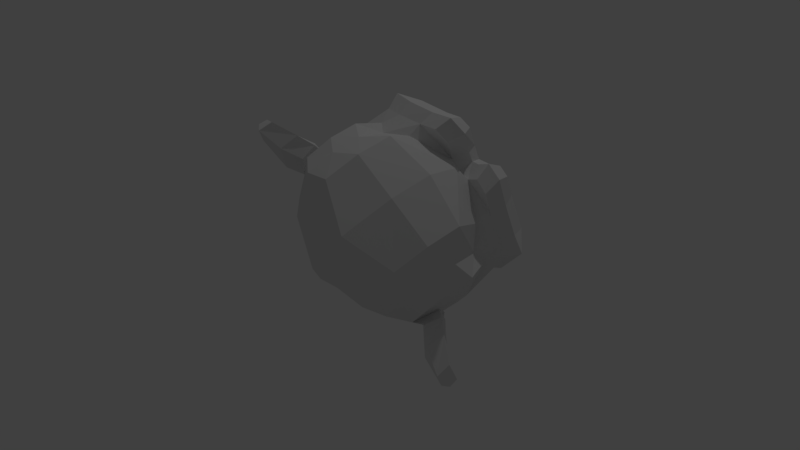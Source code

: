 # Source: ejercicio2t9.blend  (saved by Blender 2.79.0; exported with 4.5.12 LTS)
import bpy
from mathutils import Matrix  # noqa: F401  (used for matrix-valued properties, if any)

bpy.ops.wm.read_factory_settings(use_empty=True)
scene = bpy.context.scene
scene.name = 'Scene'

# ---- collections
col_collection_1 = bpy.data.collections.new('Collection 1'); scene.collection.children.link(col_collection_1)

# ---- world
world_world = bpy.data.worlds.new('World'); scene.world = world_world
world_world.color = (0.05088, 0.05088, 0.05088)
world_world.use_sun_shadow = False
world_world.sun_shadow_jitter_overblur = 0.0
world_world.cycles.sampling_method = 'MANUAL'

# ---- cameras
cam_camera_001 = bpy.data.cameras.new('Camera.001')
cam_camera_001.clip_end = 100.0
cam_camera_001.lens = 35.0
cam_camera_001.sensor_width = 32.0
cam_camera_001.sensor_height = 18.0
cam_camera_001.display_size = 2.0
cam_camera_001.dof.focus_distance = 0.0
cam_camera_001.dof.aperture_fstop = 128.0
cam_camera_001.dof.aperture_blades = 6
cam_camera = bpy.data.cameras.new('Camera')
cam_camera.clip_end = 100.0
cam_camera.lens = 35.0
cam_camera.sensor_width = 32.0
cam_camera.sensor_height = 18.0
cam_camera.ortho_scale = 7.314
cam_camera.dof.focus_distance = 0.0
cam_camera.dof.aperture_fstop = 128.0

# ---- lights
light_lamp = bpy.data.lights.new('Lamp', 'POINT')
light_lamp.transmission_factor = 0.0
light_lamp.cutoff_distance = 30.0
light_lamp.energy = 100.0
light_lamp.shadow_buffer_clip_start = 1.001
light_lamp.shadow_soft_size = 0.1
light_lamp.shadow_maximum_resolution = 0.006
light_lamp.use_absolute_resolution = True

# ---- meshes
me_suzanne = bpy.data.meshes.new('Suzanne')
me_suzanne.from_pydata([(0.4375, -0.7656, 0.1641), (-0.4375, -0.7656, 0.1641), (0.5, -0.6875, 0.09375), (-0.5, -0.6875, 0.09375), (0.5469, -0.5781, 0.05469), (-0.5469, -0.5781, 0.05469), (0.3516, -0.6172, -0.02344), (-0.3516, -0.6172, -0.02344), (0.3516, -0.7188, 0.03125), (-0.3516, -0.7188, 0.03125), (0.3516, -0.7812, 0.1328), (-0.3516, -0.7812, 0.1328), (0.2734, -0.7969, 0.1641), (-0.2734, -0.7969, 0.1641), (0.2031, -0.7422, 0.09375), (-0.2031, -0.7422, 0.09375), (0.1562, -0.6484, 0.05469), (-0.1562, -0.6484, 0.05469), (0.07812, -0.6562, 0.2422), (-0.07812, -0.6562, 0.2422), (0.1406, -0.7422, 0.2422), (-0.1406, -0.7422, 0.2422), (0.2422, -0.7969, 0.2422), (-0.2422, -0.7969, 0.2422), (0.2734, -0.7969, 0.3281), (-0.2734, -0.7969, 0.3281), (0.2031, -0.7422, 0.3906), (-0.2031, -0.7422, 0.3906), (0.1562, -0.6484, 0.4375), (-0.1562, -0.6484, 0.4375), (0.3516, -0.6172, 0.5156), (-0.3516, -0.6172, 0.5156), (0.3516, -0.7188, 0.4531), (-0.3516, -0.7188, 0.4531), (0.3516, -0.7812, 0.3594), (-0.3516, -0.7812, 0.3594), (0.4375, -0.7656, 0.3281), (-0.4375, -0.7656, 0.3281), (0.5, -0.6875, 0.3906), (-0.5, -0.6875, 0.3906), (0.5469, -0.5781, 0.4375), (-0.5469, -0.5781, 0.4375), (0.625, -0.5625, 0.2422), (-0.625, -0.5625, 0.2422), (0.5625, -0.6719, 0.2422), (-0.5625, -0.6719, 0.2422), (0.4688, -0.7578, 0.2422), (-0.4688, -0.7578, 0.2422), (0.4766, -0.7734, 0.2422), (-0.4766, -0.7734, 0.2422), (0.4453, -0.7812, 0.3359), (-0.4453, -0.7812, 0.3359), (0.3516, -0.8047, 0.375), (-0.3516, -0.8047, 0.375), (0.2656, -0.8203, 0.3359), (-0.2656, -0.8203, 0.3359), (0.2266, -0.8203, 0.2422), (-0.2266, -0.8203, 0.2422), (0.2656, -0.8203, 0.1562), (-0.2656, -0.8203, 0.1562), (0.3516, -0.8281, 0.2422), (-0.3516, -0.8281, 0.2422), (0.3516, -0.8047, 0.1172), (-0.3516, -0.8047, 0.1172), (0.4453, -0.7812, 0.1562), (-0.4453, -0.7812, 0.1562), (0.0, -0.7422, 0.4297), (0.0, -0.8203, 0.3516), (0.0, -0.7344, -0.6797), (0.0, -0.7812, -0.3203), (0.0, -0.7969, -0.1875), (0.0, -0.7188, -0.7734), (0.0, -0.6016, 0.4062), (0.0, -0.5703, 0.5703), (0.0, 0.5469, 0.8984), (0.0, 0.8516, 0.5625), (0.0, 0.8281, 0.07031), (0.0, 0.3516, -0.3828), (0.2031, -0.5625, -0.1875), (-0.2031, -0.5625, -0.1875), (0.3125, -0.5703, -0.4375), (-0.3125, -0.5703, -0.4375), (0.3516, -0.5703, -0.6953), (-0.3516, -0.5703, -0.6953), (0.3672, -0.5312, -0.8906), (-0.3672, -0.5312, -0.8906), (0.3281, -0.5234, -0.9453), (-0.3281, -0.5234, -0.9453), (0.1797, -0.5547, -0.9688), (-0.1797, -0.5547, -0.9688), (0.0, -0.5781, -0.9844), (0.4375, -0.5312, -0.1406), (-0.4375, -0.5312, -0.1406), (0.6328, -0.5391, -0.03906), (-0.6328, -0.5391, -0.03906), (0.8281, -0.4453, 0.1484), (-0.8281, -0.4453, 0.1484), (0.8594, -0.5938, 0.4297), (-0.8594, -0.5938, 0.4297), (0.7109, -0.625, 0.4844), (-0.7109, -0.625, 0.4844), (0.4922, -0.6875, 0.6016), (-0.4922, -0.6875, 0.6016), (0.3203, -0.7344, 0.7578), (-0.3203, -0.7344, 0.7578), (0.1562, -0.7578, 0.7188), (-0.1562, -0.7578, 0.7188), (0.0625, -0.75, 0.4922), (-0.0625, -0.75, 0.4922), (0.1641, -0.7734, 0.4141), (-0.1641, -0.7734, 0.4141), (0.125, -0.7656, 0.3047), (-0.125, -0.7656, 0.3047), (0.2031, -0.7422, 0.09375), (-0.2031, -0.7422, 0.09375), (0.375, -0.7031, 0.01562), (-0.375, -0.7031, 0.01562), (0.4922, -0.6719, 0.0625), (-0.4922, -0.6719, 0.0625), (0.625, -0.6484, 0.1875), (-0.625, -0.6484, 0.1875), (0.6406, -0.6484, 0.2969), (-0.6406, -0.6484, 0.2969), (0.6016, -0.6641, 0.375), (-0.6016, -0.6641, 0.375), (0.4297, -0.7188, 0.4375), (-0.4297, -0.7188, 0.4375), (0.25, -0.7578, 0.4688), (-0.25, -0.7578, 0.4688), (0.0, -0.7344, -0.7656), (0.1094, -0.7344, -0.7188), (-0.1094, -0.7344, -0.7188), (0.1172, -0.7109, -0.8359), (-0.1172, -0.7109, -0.8359), (0.0625, -0.6953, -0.8828), (-0.0625, -0.6953, -0.8828), (0.0, -0.6875, -0.8906), (0.0, -0.75, -0.1953), (0.0, -0.7422, -0.1406), (0.1016, -0.7422, -0.1484), (-0.1016, -0.7422, -0.1484), (0.125, -0.75, -0.2266), (-0.125, -0.75, -0.2266), (0.08594, -0.7422, -0.2891), (-0.08594, -0.7422, -0.2891), (0.3984, -0.6719, -0.04688), (-0.3984, -0.6719, -0.04688), (0.6172, -0.625, 0.05469), (-0.6172, -0.625, 0.05469), (0.7266, -0.6016, 0.2031), (-0.7266, -0.6016, 0.2031), (0.7422, -0.6562, 0.375), (-0.7422, -0.6562, 0.375), (0.6875, -0.7266, 0.4141), (-0.6875, -0.7266, 0.4141), (0.4375, -0.7969, 0.5469), (-0.4375, -0.7969, 0.5469), (0.3125, -0.8359, 0.6406), (-0.3125, -0.8359, 0.6406), (0.2031, -0.8516, 0.6172), (-0.2031, -0.8516, 0.6172), (0.1016, -0.8438, 0.4297), (-0.1016, -0.8438, 0.4297), (0.125, -0.8125, -0.1016), (-0.125, -0.8125, -0.1016), (0.2109, -0.7109, -0.4453), (-0.2109, -0.7109, -0.4453), (0.25, -0.6875, -0.7031), (-0.25, -0.6875, -0.7031), (0.2656, -0.6641, -0.8203), (-0.2656, -0.6641, -0.8203), (0.2344, -0.6328, -0.9141), (-0.2344, -0.6328, -0.9141), (0.1641, -0.6328, -0.9297), (-0.1641, -0.6328, -0.9297), (0.0, -0.6406, -0.9453), (0.0, -0.7266, 0.04688), (0.0, -0.7656, 0.2109), (0.3281, -0.7422, 0.4766), (-0.3281, -0.7422, 0.4766), (0.1641, -0.75, 0.1406), (-0.1641, -0.75, 0.1406), (0.1328, -0.7578, 0.2109), (-0.1328, -0.7578, 0.2109), (0.1172, -0.7344, -0.6875), (-0.1172, -0.7344, -0.6875), (0.07812, -0.75, -0.4453), (-0.07812, -0.75, -0.4453), (0.0, -0.75, -0.4453), (0.0, -0.7422, -0.3281), (0.09375, -0.7812, -0.2734), (-0.09375, -0.7812, -0.2734), (0.1328, -0.7969, -0.2266), (-0.1328, -0.7969, -0.2266), (0.1094, -0.7812, -0.1328), (-0.1094, -0.7812, -0.1328), (0.03906, -0.7812, -0.125), (-0.03906, -0.7812, -0.125), (0.0, -0.8281, -0.2031), (0.04688, -0.8125, -0.1484), (-0.04688, -0.8125, -0.1484), (0.09375, -0.8125, -0.1562), (-0.09375, -0.8125, -0.1562), (0.1094, -0.8281, -0.2266), (-0.1094, -0.8281, -0.2266), (0.07812, -0.8047, -0.25), (-0.07812, -0.8047, -0.25), (0.0, -0.8047, -0.2891), (0.2578, -0.5547, -0.3125), (-0.2578, -0.5547, -0.3125), (0.1641, -0.7109, -0.2422), (-0.1641, -0.7109, -0.2422), (0.1797, -0.7109, -0.3125), (-0.1797, -0.7109, -0.3125), (0.2344, -0.5547, -0.25), (-0.2344, -0.5547, -0.25), (0.0, -0.6875, -0.875), (0.04688, -0.6875, -0.8672), (-0.04688, -0.6875, -0.8672), (0.09375, -0.7109, -0.8203), (-0.09375, -0.7109, -0.8203), (0.09375, -0.7266, -0.7422), (-0.09375, -0.7266, -0.7422), (0.0, -0.6562, -0.7812), (0.09375, -0.6641, -0.75), (-0.09375, -0.6641, -0.75), (0.09375, -0.6406, -0.8125), (-0.09375, -0.6406, -0.8125), (0.04688, -0.6328, -0.8516), (-0.04688, -0.6328, -0.8516), (0.0, -0.6328, -0.8594), (0.1719, -0.7812, 0.2188), (-0.1719, -0.7812, 0.2188), (0.1875, -0.7734, 0.1562), (-0.1875, -0.7734, 0.1562), (0.3359, -0.7578, 0.4297), (-0.3359, -0.7578, 0.4297), (0.2734, -0.7734, 0.4219), (-0.2734, -0.7734, 0.4219), (0.4219, -0.7734, 0.3984), (-0.4219, -0.7734, 0.3984), (0.5625, -0.6953, 0.3516), (-0.5625, -0.6953, 0.3516), (0.5859, -0.6875, 0.2891), (-0.5859, -0.6875, 0.2891), (0.5781, -0.6797, 0.1953), (-0.5781, -0.6797, 0.1953), (0.4766, -0.7188, 0.1016), (-0.4766, -0.7188, 0.1016), (0.375, -0.7422, 0.0625), (-0.375, -0.7422, 0.0625), (0.2266, -0.7812, 0.1094), (-0.2266, -0.7812, 0.1094), (0.1797, -0.7812, 0.2969), (-0.1797, -0.7812, 0.2969), (0.2109, -0.7812, 0.375), (-0.2109, -0.7812, 0.375), (0.2344, -0.7578, 0.3594), (-0.2344, -0.7578, 0.3594), (0.1953, -0.7578, 0.2969), (-0.1953, -0.7578, 0.2969), (0.2422, -0.7578, 0.125), (-0.2422, -0.7578, 0.125), (0.375, -0.7266, 0.08594), (-0.375, -0.7266, 0.08594), (0.4609, -0.7031, 0.1172), (-0.4609, -0.7031, 0.1172), (0.5469, -0.6719, 0.2109), (-0.5469, -0.6719, 0.2109), (0.5547, -0.6719, 0.2812), (-0.5547, -0.6719, 0.2812), (0.5312, -0.6797, 0.3359), (-0.5312, -0.6797, 0.3359), (0.4141, -0.75, 0.3906), (-0.4141, -0.75, 0.3906), (0.2812, -0.7656, 0.3984), (-0.2812, -0.7656, 0.3984), (0.3359, -0.75, 0.4062), (-0.3359, -0.75, 0.4062), (0.2031, -0.75, 0.1719), (-0.2031, -0.75, 0.1719), (0.1953, -0.75, 0.2266), (-0.1953, -0.75, 0.2266), (0.1094, -0.6094, 0.4609), (-0.1094, -0.6094, 0.4609), (0.1953, -0.6172, 0.6641), (-0.1953, -0.6172, 0.6641), (0.3359, -0.5938, 0.6875), (-0.3359, -0.5938, 0.6875), (0.4844, -0.5547, 0.5547), (-0.4844, -0.5547, 0.5547), (0.6797, -0.4922, 0.4531), (-0.6797, -0.4922, 0.4531), (0.7969, -0.4609, 0.4062), (-0.7969, -0.4609, 0.4062), (0.7734, -0.375, 0.1641), (-0.7734, -0.375, 0.1641), (0.6016, -0.4141, 0.0), (-0.6016, -0.4141, 0.0), (0.4375, -0.4688, -0.09375), (-0.4375, -0.4688, -0.09375), (0.0, -0.2891, 0.8984), (0.0, 0.07812, 0.9844), (0.0, 0.6719, -0.1953), (0.0, -0.1875, -0.4609), (0.0, -0.4609, -0.9766), (0.0, -0.3438, -0.8047), (0.0, -0.3203, -0.5703), (0.0, -0.2812, -0.4844), (0.8516, -0.05469, 0.2344), (-0.8516, -0.05469, 0.2344), (0.8594, 0.04688, 0.3203), (-0.8594, 0.04688, 0.3203), (0.7734, 0.4375, 0.2656), (-0.7734, 0.4375, 0.2656), (0.4609, 0.7031, 0.4375), (-0.4609, 0.7031, 0.4375), (0.7344, -0.07031, -0.04688), (-0.7344, -0.07031, -0.04688), (0.5938, 0.1641, -0.125), (-0.5938, 0.1641, -0.125), (0.6406, 0.4297, -0.007812), (-0.6406, 0.4297, -0.007812), (0.3359, 0.6641, 0.05469), (-0.3359, 0.6641, 0.05469), (0.2344, -0.4062, -0.3516), (-0.2344, -0.4062, -0.3516), (0.1797, -0.2578, -0.4141), (-0.1797, -0.2578, -0.4141), (0.2891, -0.3828, -0.7109), (-0.2891, -0.3828, -0.7109), (0.25, -0.3906, -0.5), (-0.25, -0.3906, -0.5), (0.3281, -0.3984, -0.9141), (-0.3281, -0.3984, -0.9141), (0.1406, -0.3672, -0.7578), (-0.1406, -0.3672, -0.7578), (0.125, -0.3594, -0.5391), (-0.125, -0.3594, -0.5391), (0.1641, -0.4375, -0.9453), (-0.1641, -0.4375, -0.9453), (0.2188, -0.4297, -0.2812), (-0.2188, -0.4297, -0.2812), (0.2109, -0.4688, -0.2266), (-0.2109, -0.4688, -0.2266), (0.2031, -0.5, -0.1719), (-0.2031, -0.5, -0.1719), (0.2109, -0.1641, -0.3906), (-0.2109, -0.1641, -0.3906), (0.2969, 0.2656, -0.3125), (-0.2969, 0.2656, -0.3125), (0.3438, 0.5391, -0.1484), (-0.3438, 0.5391, -0.1484), (0.4531, 0.3828, 0.8672), (-0.4531, 0.3828, 0.8672), (0.4531, 0.07031, 0.9297), (-0.4531, 0.07031, 0.9297), (0.4531, -0.2344, 0.8516), (-0.4531, -0.2344, 0.8516), (0.4609, -0.4297, 0.5234), (-0.4609, -0.4297, 0.5234), (0.7266, -0.3359, 0.4062), (-0.7266, -0.3359, 0.4062), (0.6328, -0.2812, 0.4531), (-0.6328, -0.2812, 0.4531), (0.6406, -0.05469, 0.7031), (-0.6406, -0.05469, 0.7031), (0.7969, -0.125, 0.5625), (-0.7969, -0.125, 0.5625), (0.7969, 0.1172, 0.6172), (-0.7969, 0.1172, 0.6172), (0.6406, 0.1953, 0.75), (-0.6406, 0.1953, 0.75), (0.6406, 0.4453, 0.6797), (-0.6406, 0.4453, 0.6797), (0.7969, 0.3594, 0.5391), (-0.7969, 0.3594, 0.5391), (0.6172, 0.5859, 0.3281), (-0.6172, 0.5859, 0.3281), (0.4844, 0.5469, 0.02344), (-0.4844, 0.5469, 0.02344), (0.8203, 0.2031, 0.3281), (-0.8203, 0.2031, 0.3281), (0.4062, -0.1484, -0.1719), (-0.4062, -0.1484, -0.1719), (0.4297, 0.2109, -0.1953), (-0.4297, 0.2109, -0.1953), (0.8906, 0.2344, 0.4062), (-0.8906, 0.2344, 0.4062), (0.7734, 0.125, -0.1406), (-0.7734, 0.125, -0.1406), (1.039, 0.3281, -0.1016), (-1.039, 0.3281, -0.1016), (1.281, 0.4297, 0.05469), (-1.281, 0.4297, 0.05469), (1.352, 0.4219, 0.3203), (-1.352, 0.4219, 0.3203), (1.234, 0.4219, 0.5078), (-1.234, 0.4219, 0.5078), (1.023, 0.3125, 0.4766), (-1.023, 0.3125, 0.4766), (1.016, 0.2891, 0.4141), (-1.016, 0.2891, 0.4141), (1.188, 0.3906, 0.4375), (-1.188, 0.3906, 0.4375), (1.266, 0.4062, 0.2891), (-1.266, 0.4062, 0.2891), (1.211, 0.4062, 0.07812), (-1.211, 0.4062, 0.07812), (1.031, 0.3047, -0.03906), (-1.031, 0.3047, -0.03906), (0.8281, 0.1328, -0.07031), (-0.8281, 0.1328, -0.07031), (0.9219, 0.2188, 0.3594), (-0.9219, 0.2188, 0.3594), (0.9453, 0.2891, 0.3047), (-0.9453, 0.2891, 0.3047), (0.8828, 0.2109, -0.02344), (-0.8828, 0.2109, -0.02344), (1.039, 0.3672, 0.0), (-1.039, 0.3672, 0.0), (1.188, 0.4453, 0.09375), (-1.188, 0.4453, 0.09375), (1.234, 0.4453, 0.25), (-1.234, 0.4453, 0.25), (1.172, 0.4375, 0.3594), (-1.172, 0.4375, 0.3594), (1.023, 0.3594, 0.3438), (-1.023, 0.3594, 0.3438), (0.8438, 0.2109, 0.2891), (-0.8438, 0.2109, 0.2891), (0.8359, 0.2734, 0.1719), (-0.8359, 0.2734, 0.1719), (0.7578, 0.2734, 0.09375), (-0.7578, 0.2734, 0.09375), (0.8203, 0.2734, 0.08594), (-0.8203, 0.2734, 0.08594), (0.8438, 0.2734, 0.01562), (-0.8438, 0.2734, 0.01562), (0.8125, 0.2734, -0.01562), (-0.8125, 0.2734, -0.01562), (0.7266, 0.07031, 0.0), (-0.7266, 0.07031, 0.0), (0.7188, 0.1719, -0.02344), (-0.7188, 0.1719, -0.02344), (0.7188, 0.1875, 0.03906), (-0.7188, 0.1875, 0.03906), (0.7969, 0.2109, 0.2031), (-0.7969, 0.2109, 0.2031), (0.8906, 0.2656, 0.2422), (-0.8906, 0.2656, 0.2422), (0.8906, 0.3203, 0.2344), (-0.8906, 0.3203, 0.2344), (0.8125, 0.3203, -0.01562), (-0.8125, 0.3203, -0.01562), (0.8516, 0.3203, 0.01562), (-0.8516, 0.3203, 0.01562), (0.8281, 0.3203, 0.07812), (-0.8281, 0.3203, 0.07812), (0.7656, 0.3203, 0.09375), (-0.7656, 0.3203, 0.09375), (0.8438, 0.3203, 0.1719), (-0.8438, 0.3203, 0.1719), (1.039, 0.4141, 0.3281), (-1.039, 0.4141, 0.3281), (1.188, 0.4844, 0.3438), (-1.188, 0.4844, 0.3438), (1.258, 0.4922, 0.2422), (-1.258, 0.4922, 0.2422), (1.211, 0.4844, 0.08594), (-1.211, 0.4844, 0.08594), (1.047, 0.4219, 0.0), (-1.047, 0.4219, 0.0), (0.8828, 0.2656, -0.01562), (-0.8828, 0.2656, -0.01562), (0.9531, 0.3438, 0.2891), (-0.9531, 0.3438, 0.2891), (0.8906, 0.3281, 0.1094), (-0.8906, 0.3281, 0.1094), (0.9375, 0.3359, 0.0625), (-0.9375, 0.3359, 0.0625), (1.0, 0.3672, 0.125), (-1.0, 0.3672, 0.125), (0.9609, 0.3516, 0.1719), (-0.9609, 0.3516, 0.1719), (1.016, 0.375, 0.2344), (-1.016, 0.375, 0.2344), (1.055, 0.3828, 0.1875), (-1.055, 0.3828, 0.1875), (1.109, 0.3906, 0.2109), (-1.109, 0.3906, 0.2109), (1.086, 0.3906, 0.2734), (-1.086, 0.3906, 0.2734), (1.023, 0.4844, 0.4375), (-1.023, 0.4844, 0.4375), (1.25, 0.5469, 0.4688), (-1.25, 0.5469, 0.4688), (1.367, 0.5, 0.2969), (-1.367, 0.5, 0.2969), (1.312, 0.5312, 0.05469), (-1.312, 0.5312, 0.05469), (1.039, 0.4922, -0.08594), (-1.039, 0.4922, -0.08594), (0.7891, 0.3281, -0.125), (-0.7891, 0.3281, -0.125), (0.8594, 0.3828, 0.3828), (-0.8594, 0.3828, 0.3828)], [], [(46, 0, 2, 44), (3, 1, 47, 45), (44, 2, 4, 42), (5, 3, 45, 43), (2, 8, 6, 4), (7, 9, 3, 5), (0, 10, 8, 2), (9, 11, 1, 3), (10, 12, 14, 8), (15, 13, 11, 9), (8, 14, 16, 6), (17, 15, 9, 7), (14, 20, 18, 16), (19, 21, 15, 17), (12, 22, 20, 14), (21, 23, 13, 15), (22, 24, 26, 20), (27, 25, 23, 21), (20, 26, 28, 18), (29, 27, 21, 19), (26, 32, 30, 28), (31, 33, 27, 29), (24, 34, 32, 26), (33, 35, 25, 27), (34, 36, 38, 32), (39, 37, 35, 33), (32, 38, 40, 30), (41, 39, 33, 31), (38, 44, 42, 40), (43, 45, 39, 41), (36, 46, 44, 38), (45, 47, 37, 39), (46, 36, 50, 48), (51, 37, 47, 49), (36, 34, 52, 50), (53, 35, 37, 51), (34, 24, 54, 52), (55, 25, 35, 53), (24, 22, 56, 54), (57, 23, 25, 55), (22, 12, 58, 56), (59, 13, 23, 57), (12, 10, 62, 58), (63, 11, 13, 59), (10, 0, 64, 62), (65, 1, 11, 63), (0, 46, 48, 64), (49, 47, 1, 65), (60, 64, 48), (49, 65, 61), (62, 64, 60), (61, 65, 63), (60, 58, 62), (63, 59, 61), (60, 56, 58), (59, 57, 61), (60, 54, 56), (57, 55, 61), (60, 52, 54), (55, 53, 61), (60, 50, 52), (53, 51, 61), (60, 48, 50), (51, 49, 61), (88, 173, 175, 90), (175, 174, 89, 90), (86, 171, 173, 88), (174, 172, 87, 89), (84, 169, 171, 86), (172, 170, 85, 87), (82, 167, 169, 84), (170, 168, 83, 85), (80, 165, 167, 82), (168, 166, 81, 83), (78, 91, 145, 163), (146, 92, 79, 164), (91, 93, 147, 145), (148, 94, 92, 146), (93, 95, 149, 147), (150, 96, 94, 148), (95, 97, 151, 149), (152, 98, 96, 150), (97, 99, 153, 151), (154, 100, 98, 152), (99, 101, 155, 153), (156, 102, 100, 154), (101, 103, 157, 155), (158, 104, 102, 156), (103, 105, 159, 157), (160, 106, 104, 158), (105, 107, 161, 159), (162, 108, 106, 160), (107, 66, 67, 161), (67, 66, 108, 162), (109, 127, 159, 161), (160, 128, 110, 162), (127, 178, 157, 159), (158, 179, 128, 160), (125, 155, 157, 178), (158, 156, 126, 179), (123, 153, 155, 125), (156, 154, 124, 126), (121, 151, 153, 123), (154, 152, 122, 124), (119, 149, 151, 121), (152, 150, 120, 122), (117, 147, 149, 119), (150, 148, 118, 120), (115, 145, 147, 117), (148, 146, 116, 118), (113, 163, 145, 115), (146, 164, 114, 116), (113, 180, 176, 163), (176, 181, 114, 164), (109, 161, 67, 111), (67, 162, 110, 112), (111, 67, 177, 182), (177, 67, 112, 183), (176, 180, 182, 177), (183, 181, 176, 177), (134, 136, 175, 173), (175, 136, 135, 174), (132, 134, 173, 171), (174, 135, 133, 172), (130, 132, 171, 169), (172, 133, 131, 170), (165, 186, 184, 167), (185, 187, 166, 168), (130, 169, 167, 184), (168, 170, 131, 185), (143, 189, 188, 186), (188, 189, 144, 187), (184, 186, 188, 68), (188, 187, 185, 68), (129, 130, 184, 68), (185, 131, 129, 68), (141, 192, 190, 143), (191, 193, 142, 144), (139, 194, 192, 141), (193, 195, 140, 142), (138, 196, 194, 139), (195, 197, 138, 140), (137, 70, 196, 138), (197, 70, 137, 138), (189, 143, 190, 69), (191, 144, 189, 69), (69, 190, 205, 207), (206, 191, 69, 207), (70, 198, 199, 196), (200, 198, 70, 197), (196, 199, 201, 194), (202, 200, 197, 195), (194, 201, 203, 192), (204, 202, 195, 193), (192, 203, 205, 190), (206, 204, 193, 191), (198, 203, 201, 199), (202, 204, 198, 200), (198, 207, 205, 203), (206, 207, 198, 204), (138, 139, 163, 176), (164, 140, 138, 176), (139, 141, 210, 163), (211, 142, 140, 164), (141, 143, 212, 210), (213, 144, 142, 211), (143, 186, 165, 212), (166, 187, 144, 213), (80, 208, 212, 165), (213, 209, 81, 166), (208, 214, 210, 212), (211, 215, 209, 213), (78, 163, 210, 214), (211, 164, 79, 215), (130, 129, 71, 221), (71, 129, 131, 222), (132, 130, 221, 219), (222, 131, 133, 220), (134, 132, 219, 217), (220, 133, 135, 218), (136, 134, 217, 216), (218, 135, 136, 216), (216, 217, 228, 230), (229, 218, 216, 230), (217, 219, 226, 228), (227, 220, 218, 229), (219, 221, 224, 226), (225, 222, 220, 227), (221, 71, 223, 224), (223, 71, 222, 225), (223, 230, 228, 224), (229, 230, 223, 225), (224, 228, 226), (227, 229, 225), (182, 180, 233, 231), (234, 181, 183, 232), (111, 182, 231, 253), (232, 183, 112, 254), (109, 111, 253, 255), (254, 112, 110, 256), (180, 113, 251, 233), (252, 114, 181, 234), (113, 115, 249, 251), (250, 116, 114, 252), (115, 117, 247, 249), (248, 118, 116, 250), (117, 119, 245, 247), (246, 120, 118, 248), (119, 121, 243, 245), (244, 122, 120, 246), (121, 123, 241, 243), (242, 124, 122, 244), (123, 125, 239, 241), (240, 126, 124, 242), (125, 178, 235, 239), (236, 179, 126, 240), (178, 127, 237, 235), (238, 128, 179, 236), (127, 109, 255, 237), (256, 110, 128, 238), (237, 255, 257, 275), (258, 256, 238, 276), (235, 237, 275, 277), (276, 238, 236, 278), (239, 235, 277, 273), (278, 236, 240, 274), (241, 239, 273, 271), (274, 240, 242, 272), (243, 241, 271, 269), (272, 242, 244, 270), (245, 243, 269, 267), (270, 244, 246, 268), (247, 245, 267, 265), (268, 246, 248, 266), (249, 247, 265, 263), (266, 248, 250, 264), (251, 249, 263, 261), (264, 250, 252, 262), (233, 251, 261, 279), (262, 252, 234, 280), (255, 253, 259, 257), (260, 254, 256, 258), (253, 231, 281, 259), (282, 232, 254, 260), (231, 233, 279, 281), (280, 234, 232, 282), (66, 107, 283, 72), (284, 108, 66, 72), (107, 105, 285, 283), (286, 106, 108, 284), (105, 103, 287, 285), (288, 104, 106, 286), (103, 101, 289, 287), (290, 102, 104, 288), (101, 99, 291, 289), (292, 100, 102, 290), (99, 97, 293, 291), (294, 98, 100, 292), (97, 95, 295, 293), (296, 96, 98, 294), (95, 93, 297, 295), (298, 94, 96, 296), (93, 91, 299, 297), (300, 92, 94, 298), (307, 308, 327, 337), (328, 308, 307, 338), (306, 307, 337, 335), (338, 307, 306, 336), (305, 306, 335, 339), (336, 306, 305, 340), (88, 90, 305, 339), (305, 90, 89, 340), (86, 88, 339, 333), (340, 89, 87, 334), (84, 86, 333, 329), (334, 87, 85, 330), (82, 84, 329, 331), (330, 85, 83, 332), (329, 335, 337, 331), (338, 336, 330, 332), (329, 333, 339, 335), (340, 334, 330, 336), (325, 331, 337, 327), (338, 332, 326, 328), (80, 82, 331, 325), (332, 83, 81, 326), (208, 341, 343, 214), (344, 342, 209, 215), (80, 325, 341, 208), (342, 326, 81, 209), (78, 214, 343, 345), (344, 215, 79, 346), (78, 345, 299, 91), (300, 346, 79, 92), (76, 323, 351, 303), (352, 324, 76, 303), (303, 351, 349, 77), (350, 352, 303, 77), (77, 349, 347, 304), (348, 350, 77, 304), (304, 347, 327, 308), (328, 348, 304, 308), (325, 327, 347, 341), (348, 328, 326, 342), (295, 297, 317, 309), (318, 298, 296, 310), (75, 315, 323, 76), (324, 316, 75, 76), (301, 357, 355, 302), (356, 358, 301, 302), (302, 355, 353, 74), (354, 356, 302, 74), (74, 353, 315, 75), (316, 354, 74, 75), (291, 293, 361, 363), (362, 294, 292, 364), (363, 361, 367, 365), (368, 362, 364, 366), (365, 367, 369, 371), (370, 368, 366, 372), (371, 369, 375, 373), (376, 370, 372, 374), (313, 377, 373, 375), (374, 378, 314, 376), (315, 353, 373, 377), (374, 354, 316, 378), (353, 355, 371, 373), (372, 356, 354, 374), (355, 357, 365, 371), (366, 358, 356, 372), (357, 359, 363, 365), (364, 360, 358, 366), (289, 291, 363, 359), (364, 292, 290, 360), (73, 359, 357, 301), (358, 360, 73, 301), (283, 285, 287, 289), (288, 286, 284, 290), (283, 289, 359, 73), (360, 290, 284, 73), (72, 283, 73), (73, 284, 72), (293, 295, 309, 361), (310, 296, 294, 362), (309, 311, 367, 361), (368, 312, 310, 362), (311, 381, 369, 367), (370, 382, 312, 368), (313, 375, 369, 381), (370, 376, 314, 382), (347, 349, 385, 383), (386, 350, 348, 384), (317, 383, 385, 319), (386, 384, 318, 320), (297, 299, 383, 317), (384, 300, 298, 318), (299, 343, 341, 383), (342, 344, 300, 384), (341, 347, 383), (384, 348, 342), (299, 345, 343), (344, 346, 300), (313, 321, 379, 377), (380, 322, 314, 378), (315, 377, 379, 323), (380, 378, 316, 324), (319, 385, 379, 321), (380, 386, 320, 322), (349, 351, 379, 385), (380, 352, 350, 386), (323, 379, 351), (352, 380, 324), (399, 387, 413, 401), (414, 388, 400, 402), (399, 401, 403, 397), (404, 402, 400, 398), (397, 403, 405, 395), (406, 404, 398, 396), (395, 405, 407, 393), (408, 406, 396, 394), (393, 407, 409, 391), (410, 408, 394, 392), (391, 409, 411, 389), (412, 410, 392, 390), (409, 419, 417, 411), (418, 420, 410, 412), (407, 421, 419, 409), (420, 422, 408, 410), (405, 423, 421, 407), (422, 424, 406, 408), (403, 425, 423, 405), (424, 426, 404, 406), (401, 427, 425, 403), (426, 428, 402, 404), (401, 413, 415, 427), (416, 414, 402, 428), (317, 319, 443, 441), (444, 320, 318, 442), (319, 389, 411, 443), (412, 390, 320, 444), (309, 317, 441, 311), (442, 318, 310, 312), (381, 429, 413, 387), (414, 430, 382, 388), (411, 417, 439, 443), (440, 418, 412, 444), (437, 445, 443, 439), (444, 446, 438, 440), (433, 445, 437, 435), (438, 446, 434, 436), (431, 447, 445, 433), (446, 448, 432, 434), (429, 447, 431, 449), (432, 448, 430, 450), (413, 429, 449, 415), (450, 430, 414, 416), (311, 447, 429, 381), (430, 448, 312, 382), (311, 441, 445, 447), (446, 442, 312, 448), (441, 443, 445), (446, 444, 442), (415, 449, 451, 475), (452, 450, 416, 476), (449, 431, 461, 451), (462, 432, 450, 452), (431, 433, 459, 461), (460, 434, 432, 462), (433, 435, 457, 459), (458, 436, 434, 460), (435, 437, 455, 457), (456, 438, 436, 458), (437, 439, 453, 455), (454, 440, 438, 456), (439, 417, 473, 453), (474, 418, 440, 454), (427, 415, 475, 463), (476, 416, 428, 464), (425, 427, 463, 465), (464, 428, 426, 466), (423, 425, 465, 467), (466, 426, 424, 468), (421, 423, 467, 469), (468, 424, 422, 470), (419, 421, 469, 471), (470, 422, 420, 472), (417, 419, 471, 473), (472, 420, 418, 474), (457, 455, 479, 477), (480, 456, 458, 478), (477, 479, 481, 483), (482, 480, 478, 484), (483, 481, 487, 485), (488, 482, 484, 486), (485, 487, 489, 491), (490, 488, 486, 492), (463, 475, 485, 491), (486, 476, 464, 492), (451, 483, 485, 475), (486, 484, 452, 476), (451, 461, 477, 483), (478, 462, 452, 484), (457, 477, 461, 459), (462, 478, 458, 460), (453, 473, 479, 455), (480, 474, 454, 456), (471, 481, 479, 473), (480, 482, 472, 474), (469, 487, 481, 471), (482, 488, 470, 472), (467, 489, 487, 469), (488, 490, 468, 470), (465, 491, 489, 467), (490, 492, 466, 468), (463, 491, 465), (466, 492, 464), (391, 389, 503, 501), (504, 390, 392, 502), (393, 391, 501, 499), (502, 392, 394, 500), (395, 393, 499, 497), (500, 394, 396, 498), (397, 395, 497, 495), (498, 396, 398, 496), (399, 397, 495, 493), (496, 398, 400, 494), (387, 399, 493, 505), (494, 400, 388, 506), (493, 501, 503, 505), (504, 502, 494, 506), (493, 495, 499, 501), (500, 496, 494, 502), (495, 497, 499), (500, 498, 496), (313, 381, 387, 505), (388, 382, 314, 506), (313, 505, 503, 321), (504, 506, 314, 322), (319, 321, 503, 389), (504, 322, 320, 390)])
me_suzanne.use_remesh_preserve_volume = False
me_suzanne.use_remesh_preserve_attributes = False
me_suzanne.use_mirror_vertex_groups = False
me_suzanne.update()

# ---- curves / text
cu_nurbspath = bpy.data.curves.new('NurbsPath', 'CURVE')
cu_nurbspath.dimensions = '3D'
_sp = cu_nurbspath.splines.new('NURBS'); _sp.points.add(14)
_sp.points.foreach_set('co', [-2.0, 0.1138, 0.0, 1.0, -1.0, 0.1138, 0.0, 1.0, 0.0, -2.799, 0.0, 1.0, 1.0, 0.1138, 0.0, 1.0, 2.0, 1.938, 1.39, 1.0, 0.3207, 3.382, 2.127, 1.0, -1.76, 4.052, 2.991, 1.0, -3.228, 1.208, 4.729, 1.0, -4.13, 0.3778, 4.311, 1.0, -3.495, -0.9997, 5.545, 1.0, -2.204, -1.031, 5.902, 1.0, -1.251, -0.1173, 6.552, 1.0, 0.6603, 0.6864, 6.744, 1.0, 0.8018, 1.652, 7.402, 1.0, -2.23, 2.501, 7.479, 1.0])
_sp.order_u = 5
_sp.order_v = 0
_sp.use_endpoint_u = True
cu_nurbspath.use_path = True
cu_nurbspath.use_path_follow = True
cu_nurbspath.use_path_clamp = True
cu_nurbspath.bevel_resolution = 0
cu_nurbspath.eval_time = 2.0
cu_nurbspath.fill_mode = 'HALF'

# ---- objects
ob_nurbspath = bpy.data.objects.new('NurbsPath', cu_nurbspath)
ob_suzanne = bpy.data.objects.new('Suzanne', me_suzanne)
ob_camera_001 = bpy.data.objects.new('Camera.001', cam_camera_001)
ob_camera = bpy.data.objects.new('Camera', cam_camera)
ob_lamp = bpy.data.objects.new('Lamp', light_lamp)

# ---- transforms, parenting, visibility, modifiers, constraints
ob_nurbspath.location = (1.147, -2.471, 17.08)
ob_nurbspath.rotation_euler = (-2.985, -0.0, 0.0)
ob_nurbspath.scale = (1.77, 1.625, 2.648)
ob_nurbspath.lineart.crease_threshold = 0.0
ob_suzanne.location = (0.1119, -3.456, 9.965)
ob_suzanne.lineart.crease_threshold = 0.0
ob_camera_001.location = (0.01532, -9.354, 0.9347)
ob_camera_001.rotation_euler = (1.648, 0.001699, 0.01977)
ob_camera_001.lineart.crease_threshold = 0.0
_c = ob_camera_001.constraints.new('TRACK_TO'); _c.name = 'Track To'
_c.target = ob_suzanne
ob_camera.parent = ob_nurbspath
ob_camera.matrix_parent_inverse = Matrix(((-3.577e-15, -1.0, 4.53e-06, -2.357), (5.96e-08, 4.649e-06, 1.0, -2.175), (-1.0, 5.96e-08, 1.192e-07, -0.853), (0.0, 0.0, 0.0, 1.0)))
ob_camera.location = (-0.7382, -2.39, 2.1)
ob_camera.rotation_euler = (1.109, 0.0, 0.8149)
ob_camera.lock_rotations_4d = False
ob_camera.empty_display_type = 'ARROWS'
ob_camera.color = (0.0, 0.0, 0.0, 0.0)
ob_camera.display_type = 'WIRE'
ob_camera.lineart.crease_threshold = 0.0
_c = ob_camera.constraints.new('TRACK_TO'); _c.name = 'Track To'
_c.target = ob_suzanne
ob_lamp.location = (4.076, -8.37, 13.37)
ob_lamp.rotation_euler = (0.6503, 0.05522, 1.866)
ob_lamp.lock_rotations_4d = False
ob_lamp.empty_display_type = 'ARROWS'
ob_lamp.color = (0.0, 0.0, 0.0, 0.0)
ob_lamp.lineart.crease_threshold = 0.0

# ---- collection membership
col_collection_1.objects.link(ob_nurbspath)
col_collection_1.objects.link(ob_suzanne)
col_collection_1.objects.link(ob_camera_001)
col_collection_1.objects.link(ob_camera)
col_collection_1.objects.link(ob_lamp)

# ---- scene / render settings (as saved in the file)
scene.camera = ob_camera
scene.frame_start = 1; scene.frame_end = 250; scene.frame_set(2)
scene.render.engine = 'BLENDER_EEVEE_NEXT'
scene.render.image_settings.file_format = 'FFMPEG'
scene.render.resolution_percentage = 50
scene.render.dither_intensity = 0.0
scene.cycles.use_denoising = False
scene.cycles.samples = 128
scene.cycles.sampling_pattern = 'TABULATED_SOBOL'
scene.cycles.use_adaptive_sampling = False
scene.cycles.use_light_tree = False
scene.cycles.blur_glossy = 0.0
scene.cycles.sample_clamp_indirect = 0.0
scene.view_settings.view_transform = 'Standard'
bpy.context.view_layer.update()

